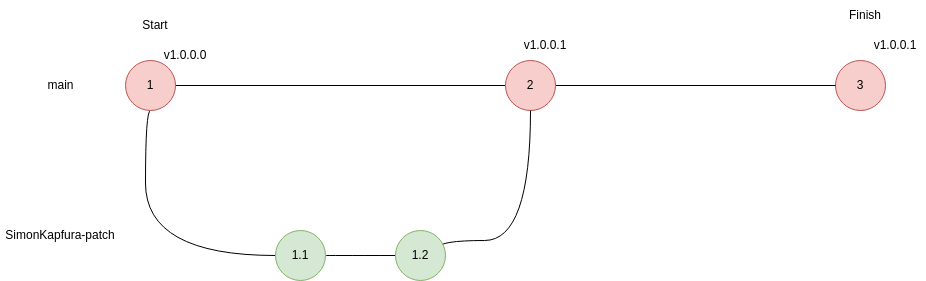

The diagram above was exported from draw.io. Its source (the exported page's mxGraphModel, read from the mxfile embedded in the PNG):
<mxGraphModel dx="2272" dy="769" grid="1" gridSize="10" guides="1" tooltips="1" connect="1" arrows="1" fold="1" page="1" pageScale="1" pageWidth="850" pageHeight="1100" math="0" shadow="0">
  <root>
    <mxCell id="0" />
    <mxCell id="1" parent="0" />
    <mxCell id="BQpB-NGFXM1VoYNNatsk-9" style="edgeStyle=orthogonalEdgeStyle;rounded=0;orthogonalLoop=1;jettySize=auto;html=1;exitX=1;exitY=0.5;exitDx=0;exitDy=0;entryX=0;entryY=0.5;entryDx=0;entryDy=0;endArrow=none;endFill=0;" edge="1" parent="1" source="BQpB-NGFXM1VoYNNatsk-1" target="BQpB-NGFXM1VoYNNatsk-5">
      <mxGeometry relative="1" as="geometry" />
    </mxCell>
    <mxCell id="BQpB-NGFXM1VoYNNatsk-14" style="edgeStyle=orthogonalEdgeStyle;rounded=0;orthogonalLoop=1;jettySize=auto;html=1;exitX=0.5;exitY=1;exitDx=0;exitDy=0;endArrow=none;endFill=0;curved=1;" edge="1" parent="1" source="BQpB-NGFXM1VoYNNatsk-1" target="BQpB-NGFXM1VoYNNatsk-6">
      <mxGeometry relative="1" as="geometry">
        <Array as="points">
          <mxPoint x="-100" y="280" />
        </Array>
      </mxGeometry>
    </mxCell>
    <mxCell id="BQpB-NGFXM1VoYNNatsk-1" value="1" style="ellipse;whiteSpace=wrap;html=1;aspect=fixed;fillColor=#f8cecc;strokeColor=#b85450;" vertex="1" parent="1">
      <mxGeometry x="-120" y="230" width="50" height="50" as="geometry" />
    </mxCell>
    <mxCell id="BQpB-NGFXM1VoYNNatsk-4" value="3" style="ellipse;whiteSpace=wrap;html=1;aspect=fixed;fillColor=#f8cecc;strokeColor=#b85450;" vertex="1" parent="1">
      <mxGeometry x="590" y="230" width="50" height="50" as="geometry" />
    </mxCell>
    <mxCell id="BQpB-NGFXM1VoYNNatsk-10" style="edgeStyle=orthogonalEdgeStyle;rounded=0;orthogonalLoop=1;jettySize=auto;html=1;exitX=1;exitY=0.5;exitDx=0;exitDy=0;entryX=0;entryY=0.5;entryDx=0;entryDy=0;endArrow=none;endFill=0;" edge="1" parent="1" source="BQpB-NGFXM1VoYNNatsk-5" target="BQpB-NGFXM1VoYNNatsk-4">
      <mxGeometry relative="1" as="geometry" />
    </mxCell>
    <mxCell id="BQpB-NGFXM1VoYNNatsk-5" value="2" style="ellipse;whiteSpace=wrap;html=1;aspect=fixed;fillColor=#f8cecc;strokeColor=#b85450;" vertex="1" parent="1">
      <mxGeometry x="260" y="230" width="50" height="50" as="geometry" />
    </mxCell>
    <mxCell id="BQpB-NGFXM1VoYNNatsk-15" style="edgeStyle=orthogonalEdgeStyle;curved=1;rounded=0;orthogonalLoop=1;jettySize=auto;html=1;exitX=1;exitY=0.5;exitDx=0;exitDy=0;entryX=0;entryY=0.5;entryDx=0;entryDy=0;endArrow=none;endFill=0;" edge="1" parent="1" source="BQpB-NGFXM1VoYNNatsk-6" target="BQpB-NGFXM1VoYNNatsk-7">
      <mxGeometry relative="1" as="geometry" />
    </mxCell>
    <mxCell id="BQpB-NGFXM1VoYNNatsk-6" value="1.1" style="ellipse;whiteSpace=wrap;html=1;aspect=fixed;fillColor=#d5e8d4;strokeColor=#82b366;" vertex="1" parent="1">
      <mxGeometry x="30" y="400" width="50" height="50" as="geometry" />
    </mxCell>
    <mxCell id="BQpB-NGFXM1VoYNNatsk-16" style="edgeStyle=orthogonalEdgeStyle;curved=1;rounded=0;orthogonalLoop=1;jettySize=auto;html=1;exitX=1;exitY=0.5;exitDx=0;exitDy=0;entryX=0.5;entryY=1;entryDx=0;entryDy=0;endArrow=none;endFill=0;" edge="1" parent="1" source="BQpB-NGFXM1VoYNNatsk-7" target="BQpB-NGFXM1VoYNNatsk-5">
      <mxGeometry relative="1" as="geometry">
        <Array as="points">
          <mxPoint x="193" y="425" />
          <mxPoint x="193" y="410" />
          <mxPoint x="285" y="410" />
        </Array>
      </mxGeometry>
    </mxCell>
    <mxCell id="BQpB-NGFXM1VoYNNatsk-7" value="1.2" style="ellipse;whiteSpace=wrap;html=1;aspect=fixed;fillColor=#d5e8d4;strokeColor=#82b366;" vertex="1" parent="1">
      <mxGeometry x="150" y="400" width="50" height="50" as="geometry" />
    </mxCell>
    <mxCell id="BQpB-NGFXM1VoYNNatsk-17" value="SimonKapfura-patch" style="text;html=1;strokeColor=none;fillColor=none;align=center;verticalAlign=middle;whiteSpace=wrap;rounded=0;" vertex="1" parent="1">
      <mxGeometry x="-245" y="390" width="120" height="30" as="geometry" />
    </mxCell>
    <mxCell id="BQpB-NGFXM1VoYNNatsk-18" value="main" style="text;html=1;align=center;verticalAlign=middle;resizable=0;points=[];autosize=1;strokeColor=none;fillColor=none;" vertex="1" parent="1">
      <mxGeometry x="-210" y="240" width="50" height="30" as="geometry" />
    </mxCell>
    <mxCell id="BQpB-NGFXM1VoYNNatsk-19" value="v1.0.0.0" style="text;html=1;strokeColor=none;fillColor=none;align=center;verticalAlign=middle;whiteSpace=wrap;rounded=0;" vertex="1" parent="1">
      <mxGeometry x="-90" y="210" width="60" height="30" as="geometry" />
    </mxCell>
    <mxCell id="BQpB-NGFXM1VoYNNatsk-20" value="Start" style="text;html=1;strokeColor=none;fillColor=none;align=center;verticalAlign=middle;whiteSpace=wrap;rounded=0;" vertex="1" parent="1">
      <mxGeometry x="-120" y="180" width="60" height="30" as="geometry" />
    </mxCell>
    <mxCell id="BQpB-NGFXM1VoYNNatsk-21" value="Finish" style="text;html=1;strokeColor=none;fillColor=none;align=center;verticalAlign=middle;whiteSpace=wrap;rounded=0;" vertex="1" parent="1">
      <mxGeometry x="590" y="170" width="60" height="30" as="geometry" />
    </mxCell>
    <mxCell id="BQpB-NGFXM1VoYNNatsk-22" value="v1.0.0.1" style="text;html=1;strokeColor=none;fillColor=none;align=center;verticalAlign=middle;whiteSpace=wrap;rounded=0;" vertex="1" parent="1">
      <mxGeometry x="270" y="200" width="60" height="30" as="geometry" />
    </mxCell>
    <mxCell id="BQpB-NGFXM1VoYNNatsk-23" value="v1.0.0.1" style="text;html=1;strokeColor=none;fillColor=none;align=center;verticalAlign=middle;whiteSpace=wrap;rounded=0;" vertex="1" parent="1">
      <mxGeometry x="620" y="200" width="60" height="30" as="geometry" />
    </mxCell>
  </root>
</mxGraphModel>